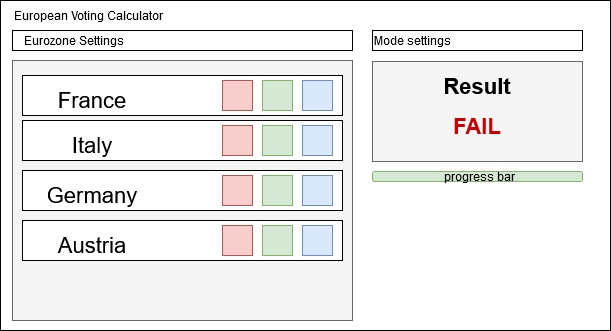

The diagram above was exported from draw.io. Its source (the exported page's mxGraphModel, read from the mxfile embedded in the PNG):
<mxGraphModel dx="1422" dy="733" grid="1" gridSize="10" guides="1" tooltips="1" connect="1" arrows="1" fold="1" page="1" pageScale="1" pageWidth="827" pageHeight="1169" math="0" shadow="0">
  <root>
    <mxCell id="0" />
    <mxCell id="1" parent="0" />
    <mxCell id="MT6VuVRMOYJUh1kWeNs8-2" value="" style="rounded=0;whiteSpace=wrap;html=1;" vertex="1" parent="1">
      <mxGeometry x="108" y="120" width="610" height="330" as="geometry" />
    </mxCell>
    <mxCell id="MT6VuVRMOYJUh1kWeNs8-3" value="" style="rounded=0;whiteSpace=wrap;html=1;fillColor=#f5f5f5;strokeColor=#666666;fontColor=#333333;" vertex="1" parent="1">
      <mxGeometry x="120" y="180" width="340" height="260" as="geometry" />
    </mxCell>
    <mxCell id="MT6VuVRMOYJUh1kWeNs8-4" value="" style="rounded=0;whiteSpace=wrap;html=1;fillColor=#f5f5f5;strokeColor=#666666;fontColor=#333333;" vertex="1" parent="1">
      <mxGeometry x="480" y="181" width="210" height="100" as="geometry" />
    </mxCell>
    <mxCell id="MT6VuVRMOYJUh1kWeNs8-5" value="" style="rounded=1;whiteSpace=wrap;html=1;fillColor=#d5e8d4;strokeColor=#82b366;" vertex="1" parent="1">
      <mxGeometry x="480" y="291" width="210" height="10" as="geometry" />
    </mxCell>
    <mxCell id="MT6VuVRMOYJUh1kWeNs8-6" value="" style="rounded=0;whiteSpace=wrap;html=1;" vertex="1" parent="1">
      <mxGeometry x="120" y="150" width="340" height="20" as="geometry" />
    </mxCell>
    <mxCell id="MT6VuVRMOYJUh1kWeNs8-7" value="&lt;div align=&quot;left&quot;&gt;European Voting Calculator&lt;br&gt;&lt;/div&gt;" style="text;html=1;strokeColor=none;fillColor=none;align=left;verticalAlign=middle;whiteSpace=wrap;rounded=0;" vertex="1" parent="1">
      <mxGeometry x="120" y="120" width="220" height="30" as="geometry" />
    </mxCell>
    <mxCell id="MT6VuVRMOYJUh1kWeNs8-8" value="Eurozone Settings" style="text;html=1;strokeColor=none;fillColor=none;align=left;verticalAlign=middle;whiteSpace=wrap;rounded=0;" vertex="1" parent="1">
      <mxGeometry x="130" y="145" width="220" height="30" as="geometry" />
    </mxCell>
    <mxCell id="MT6VuVRMOYJUh1kWeNs8-9" value="&lt;div style=&quot;font-size: 22px;&quot; align=&quot;center&quot;&gt;Result&lt;/div&gt;" style="text;html=1;strokeColor=none;fillColor=none;align=center;verticalAlign=middle;whiteSpace=wrap;rounded=0;horizontal=1;fontSize=22;fontStyle=1" vertex="1" parent="1">
      <mxGeometry x="480" y="191" width="210" height="30" as="geometry" />
    </mxCell>
    <mxCell id="MT6VuVRMOYJUh1kWeNs8-10" value="&lt;font color=&quot;#CC0000&quot;&gt;FAIL&lt;/font&gt;" style="text;html=1;strokeColor=none;fillColor=none;align=center;verticalAlign=middle;whiteSpace=wrap;rounded=0;horizontal=1;fontSize=22;fontStyle=1" vertex="1" parent="1">
      <mxGeometry x="480" y="231" width="210" height="30" as="geometry" />
    </mxCell>
    <mxCell id="MT6VuVRMOYJUh1kWeNs8-11" value="progress bar" style="text;html=1;strokeColor=none;fillColor=none;align=left;verticalAlign=middle;whiteSpace=wrap;rounded=0;" vertex="1" parent="1">
      <mxGeometry x="550" y="281" width="80" height="30" as="geometry" />
    </mxCell>
    <mxCell id="MT6VuVRMOYJUh1kWeNs8-13" value="" style="rounded=0;whiteSpace=wrap;html=1;fontSize=22;" vertex="1" parent="1">
      <mxGeometry x="130" y="195" width="320" height="40" as="geometry" />
    </mxCell>
    <mxCell id="MT6VuVRMOYJUh1kWeNs8-14" value="France" style="text;html=1;strokeColor=none;fillColor=none;align=center;verticalAlign=middle;whiteSpace=wrap;rounded=0;fontSize=22;" vertex="1" parent="1">
      <mxGeometry x="150" y="205" width="100" height="30" as="geometry" />
    </mxCell>
    <mxCell id="MT6VuVRMOYJUh1kWeNs8-20" value="" style="whiteSpace=wrap;html=1;aspect=fixed;fontSize=22;fillColor=#f8cecc;strokeColor=#b85450;" vertex="1" parent="1">
      <mxGeometry x="330" y="200" width="30" height="30" as="geometry" />
    </mxCell>
    <mxCell id="MT6VuVRMOYJUh1kWeNs8-21" value="" style="whiteSpace=wrap;html=1;aspect=fixed;fontSize=22;fillColor=#d5e8d4;strokeColor=#82b366;" vertex="1" parent="1">
      <mxGeometry x="370" y="200" width="30" height="30" as="geometry" />
    </mxCell>
    <mxCell id="MT6VuVRMOYJUh1kWeNs8-22" value="" style="whiteSpace=wrap;html=1;aspect=fixed;fontSize=22;fillColor=#dae8fc;strokeColor=#6c8ebf;" vertex="1" parent="1">
      <mxGeometry x="410" y="200" width="30" height="30" as="geometry" />
    </mxCell>
    <mxCell id="MT6VuVRMOYJUh1kWeNs8-23" value="" style="rounded=0;whiteSpace=wrap;html=1;fontSize=22;" vertex="1" parent="1">
      <mxGeometry x="130" y="240" width="320" height="40" as="geometry" />
    </mxCell>
    <mxCell id="MT6VuVRMOYJUh1kWeNs8-24" value="Italy" style="text;html=1;strokeColor=none;fillColor=none;align=center;verticalAlign=middle;whiteSpace=wrap;rounded=0;fontSize=22;" vertex="1" parent="1">
      <mxGeometry x="150" y="250" width="100" height="30" as="geometry" />
    </mxCell>
    <mxCell id="MT6VuVRMOYJUh1kWeNs8-25" value="" style="whiteSpace=wrap;html=1;aspect=fixed;fontSize=22;fillColor=#f8cecc;strokeColor=#b85450;" vertex="1" parent="1">
      <mxGeometry x="330" y="245" width="30" height="30" as="geometry" />
    </mxCell>
    <mxCell id="MT6VuVRMOYJUh1kWeNs8-26" value="" style="whiteSpace=wrap;html=1;aspect=fixed;fontSize=22;fillColor=#d5e8d4;strokeColor=#82b366;" vertex="1" parent="1">
      <mxGeometry x="370" y="245" width="30" height="30" as="geometry" />
    </mxCell>
    <mxCell id="MT6VuVRMOYJUh1kWeNs8-27" value="" style="whiteSpace=wrap;html=1;aspect=fixed;fontSize=22;fillColor=#dae8fc;strokeColor=#6c8ebf;" vertex="1" parent="1">
      <mxGeometry x="410" y="245" width="30" height="30" as="geometry" />
    </mxCell>
    <mxCell id="MT6VuVRMOYJUh1kWeNs8-28" value="" style="rounded=0;whiteSpace=wrap;html=1;fontSize=22;" vertex="1" parent="1">
      <mxGeometry x="130" y="290" width="320" height="40" as="geometry" />
    </mxCell>
    <mxCell id="MT6VuVRMOYJUh1kWeNs8-29" value="Germany" style="text;html=1;strokeColor=none;fillColor=none;align=center;verticalAlign=middle;whiteSpace=wrap;rounded=0;fontSize=22;" vertex="1" parent="1">
      <mxGeometry x="150" y="300" width="100" height="30" as="geometry" />
    </mxCell>
    <mxCell id="MT6VuVRMOYJUh1kWeNs8-30" value="" style="whiteSpace=wrap;html=1;aspect=fixed;fontSize=22;fillColor=#f8cecc;strokeColor=#b85450;" vertex="1" parent="1">
      <mxGeometry x="330" y="295" width="30" height="30" as="geometry" />
    </mxCell>
    <mxCell id="MT6VuVRMOYJUh1kWeNs8-31" value="" style="whiteSpace=wrap;html=1;aspect=fixed;fontSize=22;fillColor=#d5e8d4;strokeColor=#82b366;" vertex="1" parent="1">
      <mxGeometry x="370" y="295" width="30" height="30" as="geometry" />
    </mxCell>
    <mxCell id="MT6VuVRMOYJUh1kWeNs8-32" value="" style="whiteSpace=wrap;html=1;aspect=fixed;fontSize=22;fillColor=#dae8fc;strokeColor=#6c8ebf;" vertex="1" parent="1">
      <mxGeometry x="410" y="295" width="30" height="30" as="geometry" />
    </mxCell>
    <mxCell id="MT6VuVRMOYJUh1kWeNs8-33" value="" style="rounded=0;whiteSpace=wrap;html=1;fontSize=22;" vertex="1" parent="1">
      <mxGeometry x="130" y="340" width="320" height="40" as="geometry" />
    </mxCell>
    <mxCell id="MT6VuVRMOYJUh1kWeNs8-34" value="Austria" style="text;html=1;strokeColor=none;fillColor=none;align=center;verticalAlign=middle;whiteSpace=wrap;rounded=0;fontSize=22;" vertex="1" parent="1">
      <mxGeometry x="150" y="350" width="100" height="30" as="geometry" />
    </mxCell>
    <mxCell id="MT6VuVRMOYJUh1kWeNs8-35" value="" style="whiteSpace=wrap;html=1;aspect=fixed;fontSize=22;fillColor=#f8cecc;strokeColor=#b85450;" vertex="1" parent="1">
      <mxGeometry x="330" y="345" width="30" height="30" as="geometry" />
    </mxCell>
    <mxCell id="MT6VuVRMOYJUh1kWeNs8-36" value="" style="whiteSpace=wrap;html=1;aspect=fixed;fontSize=22;fillColor=#d5e8d4;strokeColor=#82b366;" vertex="1" parent="1">
      <mxGeometry x="370" y="345" width="30" height="30" as="geometry" />
    </mxCell>
    <mxCell id="MT6VuVRMOYJUh1kWeNs8-37" value="" style="whiteSpace=wrap;html=1;aspect=fixed;fontSize=22;fillColor=#dae8fc;strokeColor=#6c8ebf;" vertex="1" parent="1">
      <mxGeometry x="410" y="345" width="30" height="30" as="geometry" />
    </mxCell>
    <mxCell id="MT6VuVRMOYJUh1kWeNs8-44" value="" style="rounded=0;whiteSpace=wrap;html=1;" vertex="1" parent="1">
      <mxGeometry x="480" y="150" width="210" height="20" as="geometry" />
    </mxCell>
    <mxCell id="MT6VuVRMOYJUh1kWeNs8-46" value="Mode settings" style="text;html=1;strokeColor=none;fillColor=none;align=left;verticalAlign=middle;whiteSpace=wrap;rounded=0;" vertex="1" parent="1">
      <mxGeometry x="480" y="145" width="220" height="30" as="geometry" />
    </mxCell>
  </root>
</mxGraphModel>